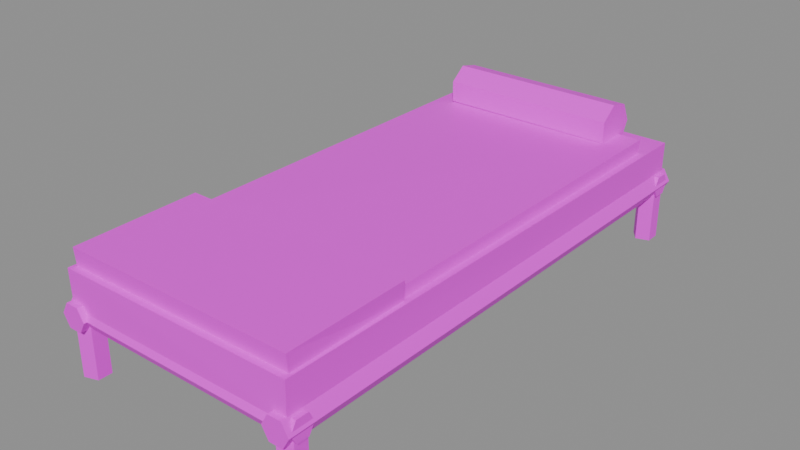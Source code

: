 # Source: prop.bed_straw.blend  (saved by Blender 5.2.45; exported with 4.5.12 LTS)
import bpy
from mathutils import Matrix  # noqa: F401  (used for matrix-valued properties, if any)

bpy.ops.wm.read_factory_settings(use_empty=True)
scene = bpy.context.scene
scene.name = 'Scene'

# ---- images (referenced by path relative to the original .blend; pixels are not part of the script)
import os
ASSET_DIR = os.environ.get("B2B_ASSET_DIR", "")  # directory of the original .blend (textures are referenced by path, not embedded)
HERE = os.path.dirname(os.path.abspath(__file__))  # packed textures are extracted next to this script under _unpacked/

def load_image(name, relpath, width, height, colorspace="sRGB"):
    """Load a texture the original file referenced (path relative to the .blend, or extracted next to this script)."""
    p = next((c for c in (os.path.join(HERE, relpath), os.path.join(ASSET_DIR, relpath)) if relpath and os.path.exists(c)), "")
    if p:
        img = bpy.data.images.load(p, check_existing=True)
        img.name = name
    else:  # same state as the original file: an image datablock whose file is absent (Cycles renders it pink)
        img = bpy.data.images.new(name, width, height)
        img.source = "FILE"
        img.filepath = "//" + (relpath or name)
    img.colorspace_settings.name = colorspace
    return img
img_palette_png = load_image('palette.png', 'palette.png', 1024, 1024, 'sRGB')

# ---- materials (node trees are filled in below, after node groups)
mat_palette = bpy.data.materials.new('palette')

# ---- material node trees
mat_palette.use_nodes = True; mat_palette.node_tree.nodes.clear()
_N = mat_palette.node_tree.nodes; _L = mat_palette.node_tree.links
n0 = _N.new('ShaderNodeBsdfPrincipled'); n0.name = 'Principled BSDF'; n0.location = (-200, 100)
n0.inputs[10].default_value = 0.005
n1 = _N.new('ShaderNodeOutputMaterial'); n1.name = 'Material Output'; n1.location = (200, 100)
n2 = _N.new('ShaderNodeTexImage'); n2.name = 'Image Texture'; n2.location = (0, 0)
n2.image = img_palette_png
n2.interpolation = 'Closest'
_L.new(n0.outputs[0], n1.inputs[0])
_L.new(n2.outputs[0], n0.inputs[0])
n1.is_active_output = True

# ---- meshes
me_bed_straw = bpy.data.meshes.new('bed_straw')
me_bed_straw.from_pydata([(-0.335, 0.9, 0.2), (-0.335, -0.9, 0.2), (-0.3575, 0.9, 0.239), (-0.3575, -0.9, 0.239), (-0.4025, 0.9, 0.239), (-0.4025, -0.9, 0.239), (-0.425, 0.9, 0.2), (-0.425, -0.9, 0.2), (-0.4025, 0.9, 0.161), (-0.4025, -0.9, 0.161), (-0.3575, 0.9, 0.161), (-0.3575, -0.9, 0.161), (0.425, 0.9, 0.2), (0.425, -0.9, 0.2), (0.4025, 0.9, 0.239), (0.4025, -0.9, 0.239), (0.3575, 0.9, 0.239), (0.3575, -0.9, 0.239), (0.335, 0.9, 0.2), (0.335, -0.9, 0.2), (0.3575, 0.9, 0.161), (0.3575, -0.9, 0.161), (0.4025, 0.9, 0.161), (0.4025, -0.9, 0.161), (-0.42, 0.89, 0.2), (0.42, 0.89, 0.2), (-0.42, 0.87, 0.2346), (0.42, 0.87, 0.2346), (-0.42, 0.83, 0.2346), (0.42, 0.83, 0.2346), (-0.42, 0.81, 0.2), (0.42, 0.81, 0.2), (-0.42, 0.83, 0.1654), (0.42, 0.83, 0.1654), (-0.42, 0.87, 0.1654), (0.42, 0.87, 0.1654), (-0.42, 0.85, 0.0), (-0.42, 0.85, 0.2), (-0.3924, 0.812, 0.0), (-0.3924, 0.812, 0.2), (-0.3476, 0.8265, 0.0), (-0.3476, 0.8265, 0.2), (-0.3476, 0.8735, 0.0), (-0.3476, 0.8735, 0.2), (-0.3924, 0.888, 0.0), (-0.3924, 0.888, 0.2), (0.34, 0.85, 0.0), (0.34, 0.85, 0.2), (0.3676, 0.812, 0.0), (0.3676, 0.812, 0.2), (0.4124, 0.8265, 0.0), (0.4124, 0.8265, 0.2), (0.4124, 0.8735, 0.0), (0.4124, 0.8735, 0.2), (0.3676, 0.888, 0.0), (0.3676, 0.888, 0.2), (-0.42, -0.81, 0.2), (0.42, -0.81, 0.2), (-0.42, -0.83, 0.2346), (0.42, -0.83, 0.2346), (-0.42, -0.87, 0.2346), (0.42, -0.87, 0.2346), (-0.42, -0.89, 0.2), (0.42, -0.89, 0.2), (-0.42, -0.87, 0.1654), (0.42, -0.87, 0.1654), (-0.42, -0.83, 0.1654), (0.42, -0.83, 0.1654), (-0.42, -0.85, 0.0), (-0.42, -0.85, 0.2), (-0.3924, -0.888, 0.0), (-0.3924, -0.888, 0.2), (-0.3476, -0.8735, 0.0), (-0.3476, -0.8735, 0.2), (-0.3476, -0.8265, 0.0), (-0.3476, -0.8265, 0.2), (-0.3924, -0.812, 0.0), (-0.3924, -0.812, 0.2), (0.34, -0.85, 0.0), (0.34, -0.85, 0.2), (0.3676, -0.888, 0.0), (0.3676, -0.888, 0.2), (0.4124, -0.8735, 0.0), (0.4124, -0.8735, 0.2), (0.4124, -0.8265, 0.0), (0.4124, -0.8265, 0.2), (0.3676, -0.812, 0.0), (0.3676, -0.812, 0.2), (-0.4006, -0.8796, 0.2162), (-0.4028, -0.8808, 0.3375), (-0.3968, 0.8773, 0.2193), (-0.3997, 0.8798, 0.3376), (0.4026, -0.8817, 0.2225), (0.4001, -0.8786, 0.3404), (0.4021, 0.8821, 0.2161), (0.4031, 0.882, 0.3385), (-0.3559, -0.5451, 0.3308), (-0.3585, -0.5505, 0.3785), (-0.3628, 0.7535, 0.3285), (-0.3608, 0.7519, 0.3772), (0.3802, -0.5521, 0.3267), (0.3773, -0.5468, 0.3757), (0.3781, 0.7464, 0.3338), (0.3772, 0.7534, 0.3834), (-0.3, 0.8, 0.42), (0.3, 0.8, 0.42), (-0.3, 0.7699, 0.4825), (0.3, 0.7699, 0.4825), (-0.3, 0.7022, 0.498), (0.3, 0.7022, 0.498), (-0.3, 0.6479, 0.4547), (0.3, 0.6479, 0.4547), (-0.3, 0.6479, 0.3853), (0.3, 0.6479, 0.3853), (-0.3, 0.7022, 0.342), (0.3, 0.7022, 0.342), (-0.3, 0.7699, 0.3575), (0.3, 0.7699, 0.3575), (-0.3907, -0.8588, 0.3337), (-0.3913, -0.8636, 0.3964), (-0.3864, -0.4495, 0.3335), (-0.389, -0.4475, 0.4019), (0.3908, -0.8566, 0.3323), (0.39, -0.8624, 0.3966), (0.3863, -0.4478, 0.3336), (0.3931, -0.4526, 0.4037)], [], [(0, 2, 3, 1), (2, 4, 5, 3), (4, 6, 7, 5), (6, 8, 9, 7), (8, 10, 11, 9), (10, 0, 1, 11), (10, 8, 6, 4, 2, 0), (1, 3, 5, 7, 9, 11), (12, 14, 15, 13), (14, 16, 17, 15), (16, 18, 19, 17), (18, 20, 21, 19), (20, 22, 23, 21), (22, 12, 13, 23), (22, 20, 18, 16, 14, 12), (13, 15, 17, 19, 21, 23), (24, 26, 27, 25), (26, 28, 29, 27), (28, 30, 31, 29), (30, 32, 33, 31), (32, 34, 35, 33), (34, 24, 25, 35), (34, 32, 30, 28, 26, 24), (25, 27, 29, 31, 33, 35), (36, 38, 39, 37), (38, 40, 41, 39), (40, 42, 43, 41), (42, 44, 45, 43), (44, 36, 37, 45), (44, 42, 40, 38, 36), (37, 39, 41, 43, 45), (46, 48, 49, 47), (48, 50, 51, 49), (50, 52, 53, 51), (52, 54, 55, 53), (54, 46, 47, 55), (54, 52, 50, 48, 46), (47, 49, 51, 53, 55), (56, 58, 59, 57), (58, 60, 61, 59), (60, 62, 63, 61), (62, 64, 65, 63), (64, 66, 67, 65), (66, 56, 57, 67), (66, 64, 62, 60, 58, 56), (57, 59, 61, 63, 65, 67), (68, 70, 71, 69), (70, 72, 73, 71), (72, 74, 75, 73), (74, 76, 77, 75), (76, 68, 69, 77), (76, 74, 72, 70, 68), (69, 71, 73, 75, 77), (78, 80, 81, 79), (80, 82, 83, 81), (82, 84, 85, 83), (84, 86, 87, 85), (86, 78, 79, 87), (86, 84, 82, 80, 78), (79, 81, 83, 85, 87), (88, 89, 91, 90), (90, 91, 95, 94), (94, 95, 93, 92), (92, 93, 89, 88), (90, 94, 92, 88), (95, 91, 89, 93), (96, 97, 99, 98), (98, 99, 103, 102), (102, 103, 101, 100), (100, 101, 97, 96), (98, 102, 100, 96), (103, 99, 97, 101), (104, 106, 107, 105), (106, 108, 109, 107), (108, 110, 111, 109), (110, 112, 113, 111), (112, 114, 115, 113), (114, 116, 117, 115), (116, 104, 105, 117), (116, 114, 112, 110, 108, 106, 104), (105, 107, 109, 111, 113, 115, 117), (118, 119, 121, 120), (120, 121, 125, 124), (124, 125, 123, 122), (122, 123, 119, 118), (120, 124, 122, 118), (125, 121, 119, 123)])
_uv = me_bed_straw.uv_layers.new(name='UVMap')
_uv.uv.foreach_set('vector', [0.3125, 0.2778, 0.3125, 0.2778, 0.3125, 0.2778, 0.3125, 0.2778, 0.3125, 0.2778, 0.3125, 0.2778, 0.3125, 0.2778, 0.3125, 0.2778, 0.3125, 0.2778, 0.3125, 0.2778, 0.3125, 0.2778, 0.3125, 0.2778, 0.3125, 0.2778, 0.3125, 0.2778, 0.3125, 0.2778, 0.3125, 0.2778, 0.3125, 0.2778, 0.3125, 0.2778, 0.3125, 0.2778, 0.3125, 0.2778, 0.3125, 0.2778, 0.3125, 0.2778, 0.3125, 0.2778, 0.3125, 0.2778, 0.3125, 0.2778, 0.3125, 0.2778, 0.3125, 0.2778, 0.3125, 0.2778, 0.3125, 0.2778, 0.3125, 0.2778, 0.3125, 0.2778, 0.3125, 0.2778, 0.3125, 0.2778, 0.3125, 0.2778, 0.3125, 0.2778, 0.3125, 0.2778, 0.3125, 0.2778, 0.3125, 0.2778, 0.3125, 0.2778, 0.3125, 0.2778, 0.3125, 0.2778, 0.3125, 0.2778, 0.3125, 0.2778, 0.3125, 0.2778, 0.3125, 0.2778, 0.3125, 0.2778, 0.3125, 0.2778, 0.3125, 0.2778, 0.3125, 0.2778, 0.3125, 0.2778, 0.3125, 0.2778, 0.3125, 0.2778, 0.3125, 0.2778, 0.3125, 0.2778, 0.3125, 0.2778, 0.3125, 0.2778, 0.3125, 0.2778, 0.3125, 0.2778, 0.3125, 0.2778, 0.3125, 0.2778, 0.3125, 0.2778, 0.3125, 0.2778, 0.3125, 0.2778, 0.3125, 0.2778, 0.3125, 0.2778, 0.3125, 0.2778, 0.3125, 0.2778, 0.3125, 0.2778, 0.3125, 0.2778, 0.3125, 0.2778, 0.3125, 0.2778, 0.3125, 0.2778, 0.3125, 0.2778, 0.3125, 0.2778, 0.3125, 0.2778, 0.3125, 0.2778, 0.3125, 0.2778, 0.3125, 0.2778, 0.3125, 0.2778, 0.3125, 0.2778, 0.3125, 0.2778, 0.3125, 0.2778, 0.3125, 0.2778, 0.3125, 0.2778, 0.3125, 0.2778, 0.3125, 0.2778, 0.3125, 0.2778, 0.3125, 0.2778, 0.3125, 0.2778, 0.3125, 0.2778, 0.3125, 0.2778, 0.3125, 0.2778, 0.3125, 0.2778, 0.3125, 0.2778, 0.3125, 0.2778, 0.3125, 0.2778, 0.3125, 0.2778, 0.3125, 0.2778, 0.3125, 0.2778, 0.3125, 0.2778, 0.3125, 0.2778, 0.3125, 0.2778, 0.3125, 0.2778, 0.3125, 0.2778, 0.3125, 0.2778, 0.3125, 0.2778, 0.3125, 0.2778, 0.3125, 0.2778, 0.8125, 0.7222, 0.8125, 0.7222, 0.8125, 0.7222, 0.8125, 0.7222, 0.8125, 0.7222, 0.8125, 0.7222, 0.8125, 0.7222, 0.8125, 0.7222, 0.8125, 0.7222, 0.8125, 0.7222, 0.8125, 0.7222, 0.8125, 0.7222, 0.8125, 0.7222, 0.8125, 0.7222, 0.8125, 0.7222, 0.8125, 0.7222, 0.8125, 0.7222, 0.8125, 0.7222, 0.8125, 0.7222, 0.8125, 0.7222, 0.8125, 0.7222, 0.8125, 0.7222, 0.8125, 0.7222, 0.8125, 0.7222, 0.8125, 0.7222, 0.8125, 0.7222, 0.8125, 0.7222, 0.8125, 0.7222, 0.8125, 0.7222, 0.8125, 0.7222, 0.8125, 0.7222, 0.8125, 0.7222, 0.8125, 0.7222, 0.8125, 0.7222, 0.8125, 0.7222, 0.8125, 0.7222, 0.8125, 0.7222, 0.8125, 0.7222, 0.8125, 0.7222, 0.8125, 0.7222, 0.8125, 0.7222, 0.8125, 0.7222, 0.8125, 0.7222, 0.8125, 0.7222, 0.8125, 0.7222, 0.8125, 0.7222, 0.8125, 0.7222, 0.8125, 0.7222, 0.8125, 0.7222, 0.8125, 0.7222, 0.8125, 0.7222, 0.8125, 0.7222, 0.8125, 0.7222, 0.8125, 0.7222, 0.8125, 0.7222, 0.8125, 0.7222, 0.8125, 0.7222, 0.8125, 0.7222, 0.8125, 0.7222, 0.8125, 0.7222, 0.3125, 0.2778, 0.3125, 0.2778, 0.3125, 0.2778, 0.3125, 0.2778, 0.3125, 0.2778, 0.3125, 0.2778, 0.3125, 0.2778, 0.3125, 0.2778, 0.3125, 0.2778, 0.3125, 0.2778, 0.3125, 0.2778, 0.3125, 0.2778, 0.3125, 0.2778, 0.3125, 0.2778, 0.3125, 0.2778, 0.3125, 0.2778, 0.3125, 0.2778, 0.3125, 0.2778, 0.3125, 0.2778, 0.3125, 0.2778, 0.3125, 0.2778, 0.3125, 0.2778, 0.3125, 0.2778, 0.3125, 0.2778, 0.3125, 0.2778, 0.3125, 0.2778, 0.3125, 0.2778, 0.3125, 0.2778, 0.3125, 0.2778, 0.3125, 0.2778, 0.3125, 0.2778, 0.3125, 0.2778, 0.3125, 0.2778, 0.3125, 0.2778, 0.3125, 0.2778, 0.3125, 0.2778, 0.8125, 0.7222, 0.8125, 0.7222, 0.8125, 0.7222, 0.8125, 0.7222, 0.8125, 0.7222, 0.8125, 0.7222, 0.8125, 0.7222, 0.8125, 0.7222, 0.8125, 0.7222, 0.8125, 0.7222, 0.8125, 0.7222, 0.8125, 0.7222, 0.8125, 0.7222, 0.8125, 0.7222, 0.8125, 0.7222, 0.8125, 0.7222, 0.8125, 0.7222, 0.8125, 0.7222, 0.8125, 0.7222, 0.8125, 0.7222, 0.8125, 0.7222, 0.8125, 0.7222, 0.8125, 0.7222, 0.8125, 0.7222, 0.8125, 0.7222, 0.8125, 0.7222, 0.8125, 0.7222, 0.8125, 0.7222, 0.8125, 0.7222, 0.8125, 0.7222, 0.8125, 0.7222, 0.8125, 0.7222, 0.8125, 0.7222, 0.8125, 0.7222, 0.8125, 0.7222, 0.8125, 0.7222, 0.8125, 0.7222, 0.8125, 0.7222, 0.8125, 0.7222, 0.8125, 0.7222, 0.8125, 0.7222, 0.8125, 0.7222, 0.8125, 0.7222, 0.8125, 0.7222, 0.8125, 0.7222, 0.8125, 0.7222, 0.8125, 0.7222, 0.8125, 0.7222, 0.8125, 0.7222, 0.8125, 0.7222, 0.8125, 0.7222, 0.8125, 0.7222, 0.8125, 0.7222, 0.8125, 0.7222, 0.8125, 0.7222, 0.8125, 0.7222, 0.8125, 0.7222, 0.8125, 0.7222, 0.8125, 0.7222, 0.8125, 0.7222, 0.1875, 0.6111, 0.1875, 0.6111, 0.1875, 0.6111, 0.1875, 0.6111, 0.1875, 0.6111, 0.1875, 0.6111, 0.1875, 0.6111, 0.1875, 0.6111, 0.1875, 0.6111, 0.1875, 0.6111, 0.1875, 0.6111, 0.1875, 0.6111, 0.1875, 0.6111, 0.1875, 0.6111, 0.1875, 0.6111, 0.1875, 0.6111, 0.1875, 0.6111, 0.1875, 0.6111, 0.1875, 0.6111, 0.1875, 0.6111, 0.1875, 0.6111, 0.1875, 0.6111, 0.1875, 0.6111, 0.1875, 0.6111, 0.5625, 0.3889, 0.5625, 0.3889, 0.5625, 0.3889, 0.5625, 0.3889, 0.5625, 0.3889, 0.5625, 0.3889, 0.5625, 0.3889, 0.5625, 0.3889, 0.5625, 0.3889, 0.5625, 0.3889, 0.5625, 0.3889, 0.5625, 0.3889, 0.5625, 0.3889, 0.5625, 0.3889, 0.5625, 0.3889, 0.5625, 0.3889, 0.5625, 0.3889, 0.5625, 0.3889, 0.5625, 0.3889, 0.5625, 0.3889, 0.5625, 0.3889, 0.5625, 0.3889, 0.5625, 0.3889, 0.5625, 0.3889, 0.0625, 0.3889, 0.0625, 0.3889, 0.0625, 0.3889, 0.0625, 0.3889, 0.0625, 0.3889, 0.0625, 0.3889, 0.0625, 0.3889, 0.0625, 0.3889, 0.0625, 0.3889, 0.0625, 0.3889, 0.0625, 0.3889, 0.0625, 0.3889, 0.0625, 0.3889, 0.0625, 0.3889, 0.0625, 0.3889, 0.0625, 0.3889, 0.0625, 0.3889, 0.0625, 0.3889, 0.0625, 0.3889, 0.0625, 0.3889, 0.0625, 0.3889, 0.0625, 0.3889, 0.0625, 0.3889, 0.0625, 0.3889, 0.0625, 0.3889, 0.0625, 0.3889, 0.0625, 0.3889, 0.0625, 0.3889, 0.0625, 0.3889, 0.0625, 0.3889, 0.0625, 0.3889, 0.0625, 0.3889, 0.0625, 0.3889, 0.0625, 0.3889, 0.0625, 0.3889, 0.0625, 0.3889, 0.0625, 0.3889, 0.0625, 0.3889, 0.0625, 0.3889, 0.0625, 0.3889, 0.0625, 0.3889, 0.0625, 0.3889, 0.3125, 0.3889, 0.3125, 0.3889, 0.3125, 0.3889, 0.3125, 0.3889, 0.3125, 0.3889, 0.3125, 0.3889, 0.3125, 0.3889, 0.3125, 0.3889, 0.3125, 0.3889, 0.3125, 0.3889, 0.3125, 0.3889, 0.3125, 0.3889, 0.3125, 0.3889, 0.3125, 0.3889, 0.3125, 0.3889, 0.3125, 0.3889, 0.3125, 0.3889, 0.3125, 0.3889, 0.3125, 0.3889, 0.3125, 0.3889, 0.3125, 0.3889, 0.3125, 0.3889, 0.3125, 0.3889, 0.3125, 0.3889])
me_bed_straw.materials.append(mat_palette)
me_bed_straw.update()

# ---- objects
ob_bed_straw = bpy.data.objects.new('bed_straw', me_bed_straw)

# ---- transforms, parenting, visibility, modifiers, constraints
ob_bed_straw.location = (0.0, 0.0, 0.0)

# ---- collection membership
scene.collection.objects.link(ob_bed_straw)

# ---- scene / render settings (as saved in the file)
scene.frame_start = 1; scene.frame_end = 250; scene.frame_set(1)
scene.render.engine = 'BLENDER_EEVEE_NEXT'
scene.render.bake_bias = 0.0
scene.render.bake_samples = 0
scene.render.compositor_device = 'GPU'
scene.eevee.use_volume_custom_range = False
scene.eevee.fast_gi_thickness_near = 0.1
scene.eevee.fast_gi_thickness_far = 0.0
scene.eevee.ray_tracing_options.screen_trace_thickness = 0.1
bpy.context.view_layer.update()

# ---- added for rendering (the .blend has no active camera and no usable light): camera, sun + grey world if the file has none
cam_auto = bpy.data.cameras.new('AutoCamera')
cam_auto.lens = 50.0
cam_auto.sensor_width = 36.0
cam_auto.clip_end = 1000.0
ob_auto_camera = bpy.data.objects.new('AutoCamera', cam_auto)
scene.collection.objects.link(ob_auto_camera)
ob_auto_camera.location = (1.89851, -2.27822, 1.76781)
ob_auto_camera.rotation_euler = (1.09748, -7.21219e-08, 0.694738)
scene.camera = ob_auto_camera
light_auto_sun = bpy.data.lights.new('AutoSun', 'SUN')
light_auto_sun.energy = 3.0
light_auto_sun.angle = 0.0523599
ob_auto_sun = bpy.data.objects.new('AutoSun', light_auto_sun)
scene.collection.objects.link(ob_auto_sun)
ob_auto_sun.rotation_euler = (0.872665, 0.174533, 0.523599)
if scene.world is None:
    world_auto = bpy.data.worlds.new('AutoWorld')
    world_auto.color = (0.3, 0.3, 0.3)
    scene.world = world_auto
bpy.context.view_layer.update()
